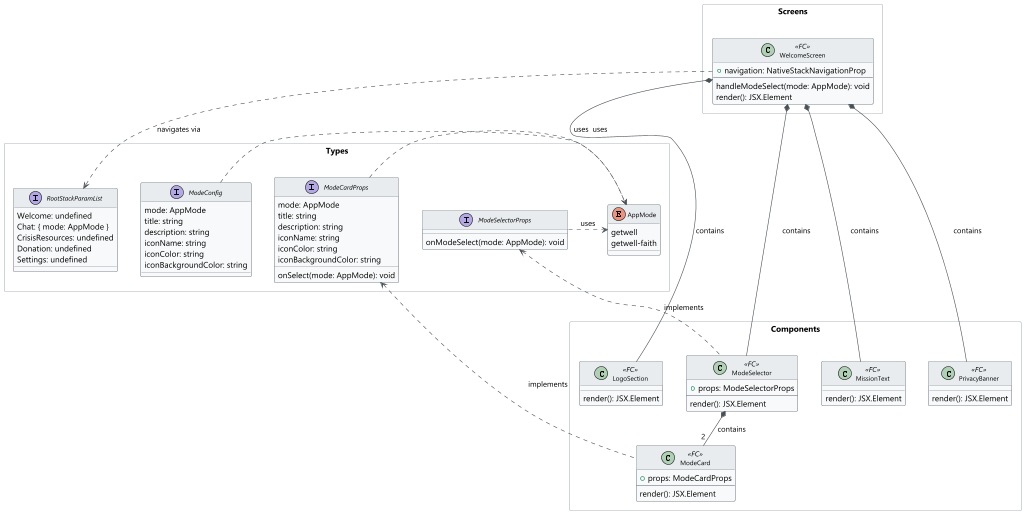

The diagram above was rendered by PlantUML. Its source (embedded in the PNG):
@startuml class-diagram
scale max 1024 width

skinparam backgroundColor #FFFFFF
skinparam classBackgroundColor #F8F9FA
skinparam classBorderColor #6C757D
skinparam classHeaderBackgroundColor #E9ECEF
skinparam classFontSize 11
skinparam defaultFontName Segoe UI
skinparam arrowColor #495057
skinparam packageBackgroundColor #FFFFFF
skinparam packageBorderColor #ADB5BD
skinparam shadowing false
skinparam nodesep 40
skinparam ranksep 40

package "Types" <<Rectangle>> {
  enum AppMode {
    getwell
    getwell-faith
  }

  interface RootStackParamList {
    Welcome: undefined
    Chat: { mode: AppMode }
    CrisisResources: undefined
    Donation: undefined
    Settings: undefined
  }

  interface ModeCardProps {
    mode: AppMode
    title: string
    description: string
    iconName: string
    iconColor: string
    iconBackgroundColor: string
    onSelect(mode: AppMode): void
  }

  interface ModeSelectorProps {
    onModeSelect(mode: AppMode): void
  }

  interface ModeConfig {
    mode: AppMode
    title: string
    description: string
    iconName: string
    iconColor: string
    iconBackgroundColor: string
  }
}

package "Screens" <<Rectangle>> {
  class WelcomeScreen <<FC>> {
    +navigation: NativeStackNavigationProp
    --
    handleModeSelect(mode: AppMode): void
    render(): JSX.Element
  }
}

package "Components" <<Rectangle>> {
  class LogoSection <<FC>> {
    render(): JSX.Element
  }

  class MissionText <<FC>> {
    render(): JSX.Element
  }

  class ModeSelector <<FC>> {
    +props: ModeSelectorProps
    --
    render(): JSX.Element
  }

  class ModeCard <<FC>> {
    +props: ModeCardProps
    --
    render(): JSX.Element
  }

  class PrivacyBanner <<FC>> {
    render(): JSX.Element
  }
}

WelcomeScreen *-- LogoSection : contains
WelcomeScreen *-- MissionText : contains
WelcomeScreen *-- ModeSelector : contains
WelcomeScreen *-- PrivacyBanner : contains
ModeSelector *-- "2" ModeCard : contains

ModeCard .up.> ModeCardProps : implements
ModeSelector .up.> ModeSelectorProps : implements
ModeCardProps .> AppMode : uses
ModeSelectorProps .> AppMode : uses
ModeConfig .> AppMode : uses
WelcomeScreen ..> RootStackParamList : navigates via

@enduml